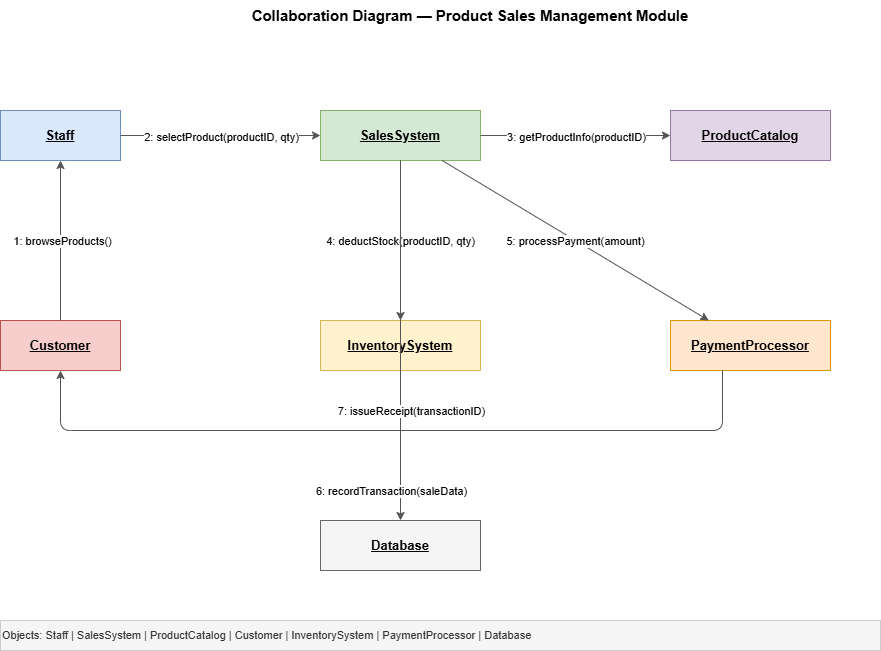

The diagram above was exported from draw.io. Its source (the exported page's mxGraphModel, read from the mxfile embedded in the PNG):
<mxGraphModel dx="1030" dy="562" grid="1" gridSize="10" guides="1" tooltips="1" connect="1" arrows="1" fold="1" page="1" pageScale="1" pageWidth="827" pageHeight="1169" math="0" shadow="0">
  <root>
    <mxCell id="0" />
    <mxCell id="1" parent="0" />
    <mxCell id="GDLvfMN0BorYnlilY9xp-1" parent="1" style="text;html=1;strokeColor=none;fillColor=none;align=center;verticalAlign=middle;whiteSpace=wrap;fontSize=15;fontStyle=1;" value="Collaboration Diagram — Product Sales Management Module" vertex="1">
      <mxGeometry height="30" width="800" x="150" y="20" as="geometry" />
    </mxCell>
    <mxCell id="GDLvfMN0BorYnlilY9xp-2" parent="1" style="shape=mxgraph.uml.entity;whiteSpace=wrap;html=1;fillColor=#dae8fc;strokeColor=#6c8ebf;fontSize=13;fontStyle=1;" value="&lt;u&gt;Staff&lt;/u&gt;" vertex="1">
      <mxGeometry height="50" width="120" x="80" y="130" as="geometry" />
    </mxCell>
    <mxCell id="GDLvfMN0BorYnlilY9xp-3" parent="1" style="shape=mxgraph.uml.entity;whiteSpace=wrap;html=1;fillColor=#d5e8d4;strokeColor=#82b366;fontSize=13;fontStyle=1;" value="&lt;u&gt;SalesSystem&lt;/u&gt;" vertex="1">
      <mxGeometry height="50" width="160" x="400" y="130" as="geometry" />
    </mxCell>
    <mxCell id="GDLvfMN0BorYnlilY9xp-4" parent="1" style="shape=mxgraph.uml.entity;whiteSpace=wrap;html=1;fillColor=#e1d5e7;strokeColor=#9673a6;fontSize=13;fontStyle=1;" value="&lt;u&gt;ProductCatalog&lt;/u&gt;" vertex="1">
      <mxGeometry height="50" width="160" x="750" y="130" as="geometry" />
    </mxCell>
    <mxCell id="GDLvfMN0BorYnlilY9xp-5" parent="1" style="shape=mxgraph.uml.entity;whiteSpace=wrap;html=1;fillColor=#f8cecc;strokeColor=#b85450;fontSize=13;fontStyle=1;" value="&lt;u&gt;Customer&lt;/u&gt;" vertex="1">
      <mxGeometry height="50" width="120" x="80" y="340" as="geometry" />
    </mxCell>
    <mxCell id="GDLvfMN0BorYnlilY9xp-6" parent="1" style="shape=mxgraph.uml.entity;whiteSpace=wrap;html=1;fillColor=#fff2cc;strokeColor=#d6b656;fontSize=13;fontStyle=1;" value="&lt;u&gt;InventorySystem&lt;/u&gt;" vertex="1">
      <mxGeometry height="50" width="160" x="400" y="340" as="geometry" />
    </mxCell>
    <mxCell id="GDLvfMN0BorYnlilY9xp-7" parent="1" style="shape=mxgraph.uml.entity;whiteSpace=wrap;html=1;fillColor=#ffe6cc;strokeColor=#d79b00;fontSize=13;fontStyle=1;" value="&lt;u&gt;PaymentProcessor&lt;/u&gt;" vertex="1">
      <mxGeometry height="50" width="160" x="750" y="340" as="geometry" />
    </mxCell>
    <mxCell id="GDLvfMN0BorYnlilY9xp-8" parent="1" style="shape=mxgraph.uml.entity;whiteSpace=wrap;html=1;fillColor=#f5f5f5;strokeColor=#666;fontSize=13;fontStyle=1;" value="&lt;u&gt;Database&lt;/u&gt;" vertex="1">
      <mxGeometry height="50" width="160" x="400" y="540" as="geometry" />
    </mxCell>
    <mxCell id="GDLvfMN0BorYnlilY9xp-9" edge="1" parent="1" source="GDLvfMN0BorYnlilY9xp-2" style="edgeStyle=none;html=1;strokeColor=#555;" target="GDLvfMN0BorYnlilY9xp-3">
      <mxGeometry relative="1" as="geometry" />
    </mxCell>
    <mxCell id="GDLvfMN0BorYnlilY9xp-10" connectable="0" parent="GDLvfMN0BorYnlilY9xp-9" style="edgeLabel;html=1;align=center;verticalAlign=middle;resizable=0;fontSize=11;" value="2: selectProduct(productID, qty)" vertex="1">
      <mxGeometry relative="1" y="-1" as="geometry">
        <mxPoint as="offset" />
      </mxGeometry>
    </mxCell>
    <mxCell id="GDLvfMN0BorYnlilY9xp-11" edge="1" parent="1" source="GDLvfMN0BorYnlilY9xp-3" style="edgeStyle=none;html=1;strokeColor=#555;" target="GDLvfMN0BorYnlilY9xp-4">
      <mxGeometry relative="1" as="geometry" />
    </mxCell>
    <mxCell id="GDLvfMN0BorYnlilY9xp-12" connectable="0" parent="GDLvfMN0BorYnlilY9xp-11" style="edgeLabel;html=1;align=center;verticalAlign=middle;resizable=0;fontSize=11;" value="3: getProductInfo(productID)" vertex="1">
      <mxGeometry relative="1" y="-1" as="geometry">
        <mxPoint as="offset" />
      </mxGeometry>
    </mxCell>
    <mxCell id="GDLvfMN0BorYnlilY9xp-13" edge="1" parent="1" source="GDLvfMN0BorYnlilY9xp-5" style="edgeStyle=none;html=1;strokeColor=#555;" target="GDLvfMN0BorYnlilY9xp-2">
      <mxGeometry relative="1" as="geometry" />
    </mxCell>
    <mxCell id="GDLvfMN0BorYnlilY9xp-14" connectable="0" parent="GDLvfMN0BorYnlilY9xp-13" style="edgeLabel;html=1;align=center;verticalAlign=middle;resizable=0;fontSize=11;" value="1: browseProducts()" vertex="1">
      <mxGeometry relative="1" y="-1" as="geometry">
        <mxPoint as="offset" />
      </mxGeometry>
    </mxCell>
    <mxCell id="GDLvfMN0BorYnlilY9xp-15" edge="1" parent="1" source="GDLvfMN0BorYnlilY9xp-3" style="edgeStyle=none;html=1;strokeColor=#555;" target="GDLvfMN0BorYnlilY9xp-6">
      <mxGeometry relative="1" as="geometry" />
    </mxCell>
    <mxCell id="GDLvfMN0BorYnlilY9xp-16" connectable="0" parent="GDLvfMN0BorYnlilY9xp-15" style="edgeLabel;html=1;align=center;verticalAlign=middle;resizable=0;fontSize=11;" value="4: deductStock(productID, qty)" vertex="1">
      <mxGeometry relative="1" y="-1" as="geometry">
        <mxPoint as="offset" />
      </mxGeometry>
    </mxCell>
    <mxCell id="GDLvfMN0BorYnlilY9xp-17" edge="1" parent="1" source="GDLvfMN0BorYnlilY9xp-3" style="edgeStyle=none;html=1;strokeColor=#555;" target="GDLvfMN0BorYnlilY9xp-7">
      <mxGeometry relative="1" as="geometry" />
    </mxCell>
    <mxCell id="GDLvfMN0BorYnlilY9xp-18" connectable="0" parent="GDLvfMN0BorYnlilY9xp-17" style="edgeLabel;html=1;align=center;verticalAlign=middle;resizable=0;fontSize=11;" value="5: processPayment(amount)" vertex="1">
      <mxGeometry relative="1" y="-1" as="geometry">
        <mxPoint as="offset" />
      </mxGeometry>
    </mxCell>
    <mxCell id="GDLvfMN0BorYnlilY9xp-19" edge="1" parent="1" source="GDLvfMN0BorYnlilY9xp-3" style="edgeStyle=none;html=1;strokeColor=#555;" target="GDLvfMN0BorYnlilY9xp-8">
      <mxGeometry relative="1" as="geometry" />
    </mxCell>
    <mxCell id="GDLvfMN0BorYnlilY9xp-20" connectable="0" parent="GDLvfMN0BorYnlilY9xp-19" style="edgeLabel;html=1;align=center;verticalAlign=middle;resizable=0;fontSize=11;" value="6: recordTransaction(saleData)" vertex="1">
      <mxGeometry relative="1" y="-1" as="geometry">
        <mxPoint x="-9" y="150" as="offset" />
      </mxGeometry>
    </mxCell>
    <mxCell id="GDLvfMN0BorYnlilY9xp-21" edge="1" parent="1" source="GDLvfMN0BorYnlilY9xp-7" style="edgeStyle=orthogonalEdgeStyle;html=1;strokeColor=#555;entryX=0.5;entryY=1;entryDx=0;entryDy=0;exitX=0.325;exitY=0.996;exitDx=0;exitDy=0;exitPerimeter=0;" target="GDLvfMN0BorYnlilY9xp-5">
      <mxGeometry relative="1" as="geometry">
        <Array as="points">
          <mxPoint x="802" y="450" />
          <mxPoint x="140" y="450" />
        </Array>
      </mxGeometry>
    </mxCell>
    <mxCell id="GDLvfMN0BorYnlilY9xp-22" connectable="0" parent="GDLvfMN0BorYnlilY9xp-21" style="edgeLabel;html=1;align=center;verticalAlign=middle;resizable=0;fontSize=11;" value="7: issueReceipt(transactionID)" vertex="1">
      <mxGeometry relative="1" y="-1" as="geometry">
        <mxPoint x="19" y="-19" as="offset" />
      </mxGeometry>
    </mxCell>
    <mxCell id="GDLvfMN0BorYnlilY9xp-23" parent="1" style="text;html=1;strokeColor=#cccccc;fillColor=#f5f5f5;align=left;verticalAlign=middle;whiteSpace=wrap;fontSize=11;fontColor=#333;" value="Objects: Staff | SalesSystem | ProductCatalog | Customer | InventorySystem | PaymentProcessor | Database" vertex="1">
      <mxGeometry height="30" width="880" x="80" y="640" as="geometry" />
    </mxCell>
  </root>
</mxGraphModel>